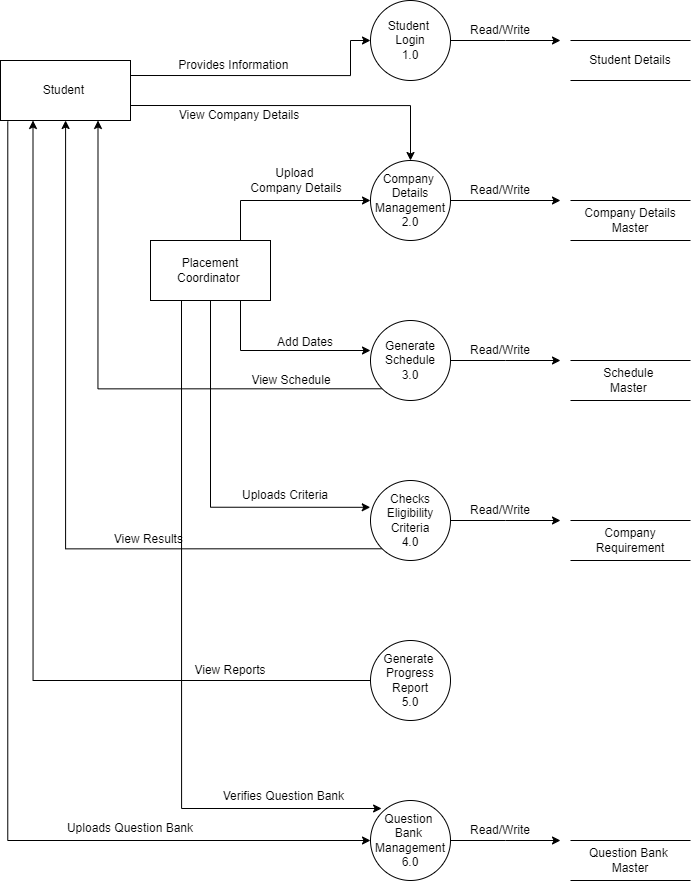

The diagram above was exported from draw.io. Its source (the exported page's mxGraphModel, read from the mxfile embedded in the PNG):
<mxGraphModel dx="2736" dy="1096" grid="1" gridSize="10" guides="1" tooltips="1" connect="1" arrows="1" fold="1" page="1" pageScale="1" pageWidth="827" pageHeight="1169" background="#FFFFFF" math="0" shadow="0">
  <root>
    <mxCell id="0" />
    <mxCell id="1" parent="0" />
    <mxCell id="IzAssX3riZjasNHmNQdX-19" style="edgeStyle=orthogonalEdgeStyle;rounded=0;orthogonalLoop=1;jettySize=auto;html=1;exitX=1;exitY=0.5;exitDx=0;exitDy=0;" parent="1" source="IzAssX3riZjasNHmNQdX-1" edge="1">
      <mxGeometry relative="1" as="geometry">
        <mxPoint x="550" y="360" as="targetPoint" />
      </mxGeometry>
    </mxCell>
    <mxCell id="IzAssX3riZjasNHmNQdX-36" style="edgeStyle=orthogonalEdgeStyle;rounded=0;orthogonalLoop=1;jettySize=auto;html=1;exitX=0;exitY=1;exitDx=0;exitDy=0;entryX=0.75;entryY=1;entryDx=0;entryDy=0;" parent="1" source="IzAssX3riZjasNHmNQdX-1" target="IzAssX3riZjasNHmNQdX-8" edge="1">
      <mxGeometry relative="1" as="geometry" />
    </mxCell>
    <mxCell id="IzAssX3riZjasNHmNQdX-1" value="Generate&lt;div&gt;Schedule&lt;/div&gt;&lt;div&gt;3.0&lt;/div&gt;" style="ellipse;whiteSpace=wrap;html=1;aspect=fixed;" parent="1" vertex="1">
      <mxGeometry x="360" y="320" width="80" height="80" as="geometry" />
    </mxCell>
    <mxCell id="IzAssX3riZjasNHmNQdX-40" style="edgeStyle=orthogonalEdgeStyle;rounded=0;orthogonalLoop=1;jettySize=auto;html=1;exitX=0;exitY=0.5;exitDx=0;exitDy=0;entryX=0.25;entryY=1;entryDx=0;entryDy=0;" parent="1" source="IzAssX3riZjasNHmNQdX-2" target="IzAssX3riZjasNHmNQdX-8" edge="1">
      <mxGeometry relative="1" as="geometry" />
    </mxCell>
    <mxCell id="IzAssX3riZjasNHmNQdX-2" value="Generate&amp;nbsp;&lt;div&gt;Progress&lt;/div&gt;&lt;div&gt;Report&lt;/div&gt;&lt;div&gt;5.0&lt;/div&gt;" style="ellipse;whiteSpace=wrap;html=1;aspect=fixed;" parent="1" vertex="1">
      <mxGeometry x="360" y="640" width="80" height="80" as="geometry" />
    </mxCell>
    <mxCell id="IzAssX3riZjasNHmNQdX-15" style="edgeStyle=orthogonalEdgeStyle;rounded=0;orthogonalLoop=1;jettySize=auto;html=1;exitX=1;exitY=0.5;exitDx=0;exitDy=0;" parent="1" source="IzAssX3riZjasNHmNQdX-3" edge="1">
      <mxGeometry relative="1" as="geometry">
        <mxPoint x="550" y="40" as="targetPoint" />
      </mxGeometry>
    </mxCell>
    <mxCell id="IzAssX3riZjasNHmNQdX-3" value="Student&amp;nbsp;&lt;div&gt;Login&lt;/div&gt;&lt;div&gt;1.0&lt;/div&gt;" style="ellipse;whiteSpace=wrap;html=1;aspect=fixed;" parent="1" vertex="1">
      <mxGeometry x="360" width="80" height="80" as="geometry" />
    </mxCell>
    <mxCell id="IzAssX3riZjasNHmNQdX-24" style="edgeStyle=orthogonalEdgeStyle;rounded=0;orthogonalLoop=1;jettySize=auto;html=1;exitX=1;exitY=0.5;exitDx=0;exitDy=0;" parent="1" source="IzAssX3riZjasNHmNQdX-4" edge="1">
      <mxGeometry relative="1" as="geometry">
        <mxPoint x="550" y="840" as="targetPoint" />
      </mxGeometry>
    </mxCell>
    <mxCell id="IzAssX3riZjasNHmNQdX-4" value="Question&amp;nbsp;&lt;div&gt;Bank&amp;nbsp;&lt;/div&gt;&lt;div&gt;Management&lt;/div&gt;&lt;div&gt;6.0&lt;/div&gt;" style="ellipse;whiteSpace=wrap;html=1;aspect=fixed;" parent="1" vertex="1">
      <mxGeometry x="360" y="800" width="80" height="80" as="geometry" />
    </mxCell>
    <mxCell id="IzAssX3riZjasNHmNQdX-18" style="edgeStyle=orthogonalEdgeStyle;rounded=0;orthogonalLoop=1;jettySize=auto;html=1;exitX=1;exitY=0.5;exitDx=0;exitDy=0;entryX=0;entryY=0;entryDx=0;entryDy=0;" parent="1" edge="1">
      <mxGeometry relative="1" as="geometry">
        <mxPoint x="429.99" y="200" as="sourcePoint" />
        <mxPoint x="549.99" y="200" as="targetPoint" />
      </mxGeometry>
    </mxCell>
    <mxCell id="IzAssX3riZjasNHmNQdX-5" value="Company&amp;nbsp;&lt;div&gt;Details&lt;/div&gt;&lt;div&gt;Management&lt;/div&gt;&lt;div&gt;2.0&lt;/div&gt;" style="ellipse;whiteSpace=wrap;html=1;aspect=fixed;" parent="1" vertex="1">
      <mxGeometry x="360" y="160" width="80" height="80" as="geometry" />
    </mxCell>
    <mxCell id="IzAssX3riZjasNHmNQdX-21" style="edgeStyle=orthogonalEdgeStyle;rounded=0;orthogonalLoop=1;jettySize=auto;html=1;exitX=1;exitY=0.5;exitDx=0;exitDy=0;" parent="1" source="IzAssX3riZjasNHmNQdX-6" edge="1">
      <mxGeometry relative="1" as="geometry">
        <mxPoint x="550" y="520" as="targetPoint" />
      </mxGeometry>
    </mxCell>
    <mxCell id="IzAssX3riZjasNHmNQdX-38" style="edgeStyle=orthogonalEdgeStyle;rounded=0;orthogonalLoop=1;jettySize=auto;html=1;exitX=0;exitY=1;exitDx=0;exitDy=0;" parent="1" source="IzAssX3riZjasNHmNQdX-6" target="IzAssX3riZjasNHmNQdX-8" edge="1">
      <mxGeometry relative="1" as="geometry" />
    </mxCell>
    <mxCell id="IzAssX3riZjasNHmNQdX-6" value="Checks&lt;div&gt;Eligibility&lt;/div&gt;&lt;div&gt;Criteria&lt;/div&gt;&lt;div&gt;4.0&lt;/div&gt;" style="ellipse;whiteSpace=wrap;html=1;aspect=fixed;" parent="1" vertex="1">
      <mxGeometry x="360" y="480" width="80" height="80" as="geometry" />
    </mxCell>
    <mxCell id="IzAssX3riZjasNHmNQdX-25" style="edgeStyle=orthogonalEdgeStyle;rounded=0;orthogonalLoop=1;jettySize=auto;html=1;exitX=0.75;exitY=0;exitDx=0;exitDy=0;entryX=0;entryY=0.5;entryDx=0;entryDy=0;" parent="1" source="IzAssX3riZjasNHmNQdX-7" target="IzAssX3riZjasNHmNQdX-5" edge="1">
      <mxGeometry relative="1" as="geometry" />
    </mxCell>
    <mxCell id="GxdZPPHeRcrjb1mjab---1" style="edgeStyle=orthogonalEdgeStyle;rounded=0;orthogonalLoop=1;jettySize=auto;html=1;exitX=0.25;exitY=1;exitDx=0;exitDy=0;entryX=0;entryY=0;entryDx=0;entryDy=0;" edge="1" parent="1">
      <mxGeometry relative="1" as="geometry">
        <mxPoint x="171" y="298" as="sourcePoint" />
        <mxPoint x="372.7157287525381" y="809.7157287525379" as="targetPoint" />
        <Array as="points">
          <mxPoint x="171" y="808" />
          <mxPoint x="371" y="808" />
          <mxPoint x="371" y="810" />
        </Array>
      </mxGeometry>
    </mxCell>
    <mxCell id="IzAssX3riZjasNHmNQdX-7" value="Placement Coordinator&amp;nbsp;" style="rounded=0;whiteSpace=wrap;html=1;" parent="1" vertex="1">
      <mxGeometry x="140" y="240" width="120" height="60" as="geometry" />
    </mxCell>
    <mxCell id="IzAssX3riZjasNHmNQdX-32" style="edgeStyle=orthogonalEdgeStyle;rounded=0;orthogonalLoop=1;jettySize=auto;html=1;exitX=1;exitY=0.25;exitDx=0;exitDy=0;" parent="1" source="IzAssX3riZjasNHmNQdX-8" target="IzAssX3riZjasNHmNQdX-3" edge="1">
      <mxGeometry relative="1" as="geometry">
        <Array as="points">
          <mxPoint x="340" y="75" />
          <mxPoint x="340" y="40" />
        </Array>
      </mxGeometry>
    </mxCell>
    <mxCell id="IzAssX3riZjasNHmNQdX-33" style="edgeStyle=orthogonalEdgeStyle;rounded=0;orthogonalLoop=1;jettySize=auto;html=1;exitX=1;exitY=0.75;exitDx=0;exitDy=0;entryX=0.5;entryY=0;entryDx=0;entryDy=0;" parent="1" source="IzAssX3riZjasNHmNQdX-8" target="IzAssX3riZjasNHmNQdX-5" edge="1">
      <mxGeometry relative="1" as="geometry" />
    </mxCell>
    <mxCell id="IzAssX3riZjasNHmNQdX-42" style="edgeStyle=orthogonalEdgeStyle;rounded=0;orthogonalLoop=1;jettySize=auto;html=1;exitX=0.056;exitY=1.016;exitDx=0;exitDy=0;entryX=0;entryY=0.5;entryDx=0;entryDy=0;exitPerimeter=0;" parent="1" source="IzAssX3riZjasNHmNQdX-8" target="IzAssX3riZjasNHmNQdX-4" edge="1">
      <mxGeometry relative="1" as="geometry" />
    </mxCell>
    <mxCell id="IzAssX3riZjasNHmNQdX-8" value="Student&amp;nbsp;" style="rounded=0;whiteSpace=wrap;html=1;" parent="1" vertex="1">
      <mxGeometry x="-10" y="60" width="130" height="60" as="geometry" />
    </mxCell>
    <mxCell id="IzAssX3riZjasNHmNQdX-9" value="Student Details" style="shape=partialRectangle;whiteSpace=wrap;html=1;left=0;right=0;fillColor=none;" parent="1" vertex="1">
      <mxGeometry x="560" y="40" width="120" height="40" as="geometry" />
    </mxCell>
    <mxCell id="IzAssX3riZjasNHmNQdX-10" value="Question Bank&amp;nbsp;&lt;div&gt;Master&lt;/div&gt;" style="shape=partialRectangle;whiteSpace=wrap;html=1;left=0;right=0;fillColor=none;" parent="1" vertex="1">
      <mxGeometry x="560" y="840" width="120" height="40" as="geometry" />
    </mxCell>
    <mxCell id="IzAssX3riZjasNHmNQdX-11" value="Company Requirement" style="shape=partialRectangle;whiteSpace=wrap;html=1;left=0;right=0;fillColor=none;" parent="1" vertex="1">
      <mxGeometry x="560" y="520" width="120" height="40" as="geometry" />
    </mxCell>
    <mxCell id="IzAssX3riZjasNHmNQdX-12" value="Schedule&amp;nbsp;&lt;div&gt;Master&amp;nbsp;&lt;/div&gt;" style="shape=partialRectangle;whiteSpace=wrap;html=1;left=0;right=0;fillColor=none;" parent="1" vertex="1">
      <mxGeometry x="560" y="360" width="120" height="40" as="geometry" />
    </mxCell>
    <mxCell id="IzAssX3riZjasNHmNQdX-13" value="Company Details&lt;div&gt;Master&lt;/div&gt;" style="shape=partialRectangle;whiteSpace=wrap;html=1;left=0;right=0;fillColor=none;" parent="1" vertex="1">
      <mxGeometry x="560" y="200" width="120" height="40" as="geometry" />
    </mxCell>
    <mxCell id="IzAssX3riZjasNHmNQdX-14" style="edgeStyle=orthogonalEdgeStyle;rounded=0;orthogonalLoop=1;jettySize=auto;html=1;exitX=0.5;exitY=1;exitDx=0;exitDy=0;" parent="1" source="IzAssX3riZjasNHmNQdX-12" target="IzAssX3riZjasNHmNQdX-12" edge="1">
      <mxGeometry relative="1" as="geometry" />
    </mxCell>
    <mxCell id="IzAssX3riZjasNHmNQdX-16" value="Read/Write" style="text;strokeColor=none;align=center;fillColor=none;html=1;verticalAlign=middle;whiteSpace=wrap;rounded=0;" parent="1" vertex="1">
      <mxGeometry x="460" y="20" width="60" height="20" as="geometry" />
    </mxCell>
    <mxCell id="IzAssX3riZjasNHmNQdX-17" value="Read/Write" style="text;strokeColor=none;align=center;fillColor=none;html=1;verticalAlign=middle;whiteSpace=wrap;rounded=0;" parent="1" vertex="1">
      <mxGeometry x="460" y="180" width="60" height="20" as="geometry" />
    </mxCell>
    <mxCell id="IzAssX3riZjasNHmNQdX-20" value="Read/Write" style="text;strokeColor=none;align=center;fillColor=none;html=1;verticalAlign=middle;whiteSpace=wrap;rounded=0;" parent="1" vertex="1">
      <mxGeometry x="460" y="340" width="60" height="20" as="geometry" />
    </mxCell>
    <mxCell id="IzAssX3riZjasNHmNQdX-22" value="Read/Write" style="text;strokeColor=none;align=center;fillColor=none;html=1;verticalAlign=middle;whiteSpace=wrap;rounded=0;" parent="1" vertex="1">
      <mxGeometry x="460" y="500" width="60" height="20" as="geometry" />
    </mxCell>
    <mxCell id="IzAssX3riZjasNHmNQdX-23" value="Read/Write" style="text;strokeColor=none;align=center;fillColor=none;html=1;verticalAlign=middle;whiteSpace=wrap;rounded=0;" parent="1" vertex="1">
      <mxGeometry x="460" y="820" width="60" height="20" as="geometry" />
    </mxCell>
    <mxCell id="IzAssX3riZjasNHmNQdX-26" style="edgeStyle=orthogonalEdgeStyle;rounded=0;orthogonalLoop=1;jettySize=auto;html=1;exitX=0.75;exitY=1;exitDx=0;exitDy=0;entryX=0;entryY=0.375;entryDx=0;entryDy=0;entryPerimeter=0;" parent="1" source="IzAssX3riZjasNHmNQdX-7" target="IzAssX3riZjasNHmNQdX-1" edge="1">
      <mxGeometry relative="1" as="geometry" />
    </mxCell>
    <mxCell id="IzAssX3riZjasNHmNQdX-27" style="edgeStyle=orthogonalEdgeStyle;rounded=0;orthogonalLoop=1;jettySize=auto;html=1;exitX=0.5;exitY=1;exitDx=0;exitDy=0;entryX=-0.003;entryY=0.335;entryDx=0;entryDy=0;entryPerimeter=0;" parent="1" source="IzAssX3riZjasNHmNQdX-7" target="IzAssX3riZjasNHmNQdX-6" edge="1">
      <mxGeometry relative="1" as="geometry" />
    </mxCell>
    <mxCell id="IzAssX3riZjasNHmNQdX-28" value="Add Dates" style="text;strokeColor=none;align=center;fillColor=none;html=1;verticalAlign=middle;whiteSpace=wrap;rounded=0;" parent="1" vertex="1">
      <mxGeometry x="260" y="327" width="70" height="30" as="geometry" />
    </mxCell>
    <mxCell id="IzAssX3riZjasNHmNQdX-29" value="Uploads Criteria" style="text;strokeColor=none;align=center;fillColor=none;html=1;verticalAlign=middle;whiteSpace=wrap;rounded=0;" parent="1" vertex="1">
      <mxGeometry x="230" y="480" width="90" height="30" as="geometry" />
    </mxCell>
    <mxCell id="IzAssX3riZjasNHmNQdX-30" value="Upload&amp;nbsp;&lt;div&gt;Company Details&lt;/div&gt;" style="text;strokeColor=none;align=center;fillColor=none;html=1;verticalAlign=middle;whiteSpace=wrap;rounded=0;" parent="1" vertex="1">
      <mxGeometry x="236" y="165" width="100" height="30" as="geometry" />
    </mxCell>
    <mxCell id="IzAssX3riZjasNHmNQdX-34" value="View Company Details" style="text;strokeColor=none;align=center;fillColor=none;html=1;verticalAlign=middle;whiteSpace=wrap;rounded=0;" parent="1" vertex="1">
      <mxGeometry x="164" y="100" width="130" height="30" as="geometry" />
    </mxCell>
    <mxCell id="IzAssX3riZjasNHmNQdX-35" value="Provides Information&amp;nbsp;" style="text;strokeColor=none;align=center;fillColor=none;html=1;verticalAlign=middle;whiteSpace=wrap;rounded=0;" parent="1" vertex="1">
      <mxGeometry x="160" y="50" width="130" height="30" as="geometry" />
    </mxCell>
    <mxCell id="IzAssX3riZjasNHmNQdX-37" value="View Schedule" style="text;strokeColor=none;align=center;fillColor=none;html=1;verticalAlign=middle;whiteSpace=wrap;rounded=0;" parent="1" vertex="1">
      <mxGeometry x="236" y="365" width="90" height="30" as="geometry" />
    </mxCell>
    <mxCell id="IzAssX3riZjasNHmNQdX-39" value="View Results&amp;nbsp;" style="text;strokeColor=none;align=center;fillColor=none;html=1;verticalAlign=middle;whiteSpace=wrap;rounded=0;" parent="1" vertex="1">
      <mxGeometry x="100" y="524" width="80" height="30" as="geometry" />
    </mxCell>
    <mxCell id="IzAssX3riZjasNHmNQdX-41" value="View Reports" style="text;strokeColor=none;align=center;fillColor=none;html=1;verticalAlign=middle;whiteSpace=wrap;rounded=0;" parent="1" vertex="1">
      <mxGeometry x="180" y="655" width="80" height="30" as="geometry" />
    </mxCell>
    <mxCell id="IzAssX3riZjasNHmNQdX-43" value="Uploads Question Bank" style="text;strokeColor=none;align=center;fillColor=none;html=1;verticalAlign=middle;whiteSpace=wrap;rounded=0;" parent="1" vertex="1">
      <mxGeometry x="40" y="813" width="160" height="30" as="geometry" />
    </mxCell>
    <mxCell id="IzAssX3riZjasNHmNQdX-46" value="Verifies Question Bank&amp;nbsp;" style="text;strokeColor=none;align=center;fillColor=none;html=1;verticalAlign=middle;whiteSpace=wrap;rounded=0;" parent="1" vertex="1">
      <mxGeometry x="210" y="781" width="130" height="30" as="geometry" />
    </mxCell>
  </root>
</mxGraphModel>